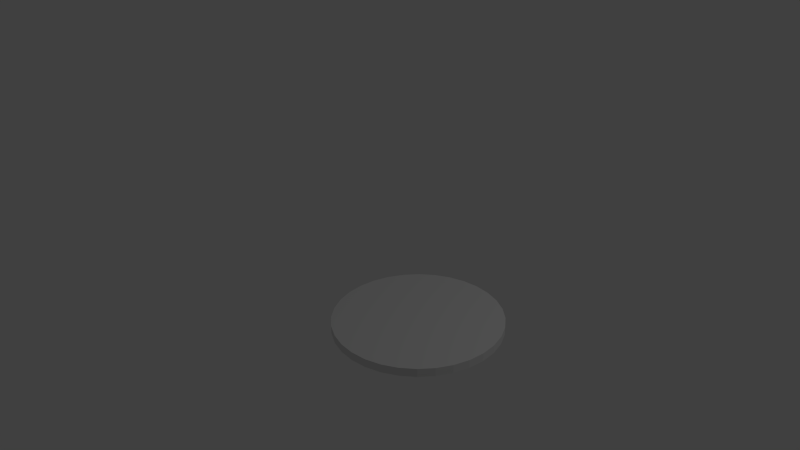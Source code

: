 # Source: coin.blend  (saved by Blender 2.67.0; exported with 4.5.12 LTS)
import bpy
from mathutils import Matrix  # noqa: F401  (used for matrix-valued properties, if any)

bpy.ops.wm.read_factory_settings(use_empty=True)
scene = bpy.context.scene
scene.name = 'Scene'

# ---- collections
col_collection_1 = bpy.data.collections.new('Collection 1'); scene.collection.children.link(col_collection_1)

# ---- world
world_world = bpy.data.worlds.new('World'); scene.world = world_world
world_world.color = (0.05088, 0.05088, 0.05088)
world_world.use_sun_shadow = False
world_world.sun_shadow_jitter_overblur = 0.0
world_world.cycles.sampling_method = 'MANUAL'
world_world.cycles.sample_map_resolution = 256

# ---- cameras
cam_camera = bpy.data.cameras.new('Camera')
cam_camera.clip_end = 100.0
cam_camera.lens = 35.0
cam_camera.sensor_width = 32.0
cam_camera.sensor_height = 18.0
cam_camera.ortho_scale = 7.314
cam_camera.dof.focus_distance = 0.0
cam_camera.dof.aperture_fstop = 128.0

# ---- lights
light_lamp = bpy.data.lights.new('Lamp', 'POINT')
light_lamp.transmission_factor = 0.0
light_lamp.cutoff_distance = 30.0
light_lamp.energy = 100.0
light_lamp.shadow_buffer_clip_start = 1.001
light_lamp.shadow_soft_size = 0.1
light_lamp.shadow_maximum_resolution = 0.006
light_lamp.use_absolute_resolution = True
light_lamp.cycles.use_multiple_importance_sampling = False

# ---- meshes
me_cylinder = bpy.data.meshes.new('Cylinder')
me_cylinder.from_pydata([(-0.05182, 0.6673, 0.1466), (-0.05182, 0.6673, 0.2472), (0.1433, 0.6481, 0.1466), (0.1433, 0.6481, 0.2472), (0.3309, 0.5912, 0.1466), (0.3309, 0.5912, 0.2472), (0.5037, 0.4988, 0.1466), (0.5037, 0.4988, 0.2472), (0.6553, 0.3744, 0.1466), (0.6553, 0.3744, 0.2472), (0.7796, 0.2229, 0.1466), (0.7796, 0.2229, 0.2472), (0.8721, 0.04996, 0.1466), (0.8721, 0.04996, 0.2472), (0.929, -0.1376, 0.1466), (0.929, -0.1376, 0.2472), (0.9482, -0.3327, 0.1466), (0.9482, -0.3327, 0.2472), (0.929, -0.5278, 0.1466), (0.929, -0.5278, 0.2472), (0.8721, -0.7154, 0.1466), (0.8721, -0.7154, 0.2472), (0.7796, -0.8883, 0.1466), (0.7796, -0.8883, 0.2472), (0.6553, -1.04, 0.1466), (0.6553, -1.04, 0.2472), (0.5037, -1.164, 0.1466), (0.5037, -1.164, 0.2472), (0.3309, -1.257, 0.1466), (0.3309, -1.257, 0.2472), (0.1433, -1.314, 0.1466), (0.1433, -1.314, 0.2472), (-0.05182, -1.333, 0.1466), (-0.05182, -1.333, 0.2472), (-0.2469, -1.314, 0.1466), (-0.2469, -1.314, 0.2472), (-0.4345, -1.257, 0.1466), (-0.4345, -1.257, 0.2472), (-0.6074, -1.164, 0.1466), (-0.6074, -1.164, 0.2472), (-0.7589, -1.04, 0.1466), (-0.7589, -1.04, 0.2472), (-0.8833, -0.8883, 0.1466), (-0.8833, -0.8883, 0.2472), (-0.9757, -0.7154, 0.1466), (-0.9757, -0.7154, 0.2472), (-1.033, -0.5278, 0.1466), (-1.033, -0.5278, 0.2472), (-1.052, -0.3327, 0.1466), (-1.052, -0.3327, 0.2472), (-1.033, -0.1376, 0.1466), (-1.033, -0.1376, 0.2472), (-0.9757, 0.04997, 0.1466), (-0.9757, 0.04997, 0.2472), (-0.8833, 0.2229, 0.1466), (-0.8833, 0.2229, 0.2472), (-0.7589, 0.3744, 0.1466), (-0.7589, 0.3744, 0.2472), (-0.6074, 0.4988, 0.1466), (-0.6074, 0.4988, 0.2472), (-0.4345, 0.5912, 0.1466), (-0.4345, 0.5912, 0.2472), (-0.2469, 0.6481, 0.1466), (-0.2469, 0.6481, 0.2472)], [], [(0, 1, 3, 2), (2, 3, 5, 4), (4, 5, 7, 6), (6, 7, 9, 8), (8, 9, 11, 10), (10, 11, 13, 12), (12, 13, 15, 14), (14, 15, 17, 16), (16, 17, 19, 18), (18, 19, 21, 20), (20, 21, 23, 22), (22, 23, 25, 24), (24, 25, 27, 26), (26, 27, 29, 28), (28, 29, 31, 30), (30, 31, 33, 32), (32, 33, 35, 34), (34, 35, 37, 36), (36, 37, 39, 38), (38, 39, 41, 40), (40, 41, 43, 42), (42, 43, 45, 44), (44, 45, 47, 46), (46, 47, 49, 48), (48, 49, 51, 50), (50, 51, 53, 52), (52, 53, 55, 54), (54, 55, 57, 56), (56, 57, 59, 58), (58, 59, 61, 60), (3, 1, 63, 61, 59, 57, 55, 53, 51, 49, 47, 45, 43, 41, 39, 37, 35, 33, 31, 29, 27, 25, 23, 21, 19, 17, 15, 13, 11, 9, 7, 5), (62, 63, 1, 0), (60, 61, 63, 62), (0, 2, 4, 6, 8, 10, 12, 14, 16, 18, 20, 22, 24, 26, 28, 30, 32, 34, 36, 38, 40, 42, 44, 46, 48, 50, 52, 54, 56, 58, 60, 62)])
me_cylinder.use_remesh_preserve_volume = False
me_cylinder.use_remesh_preserve_attributes = False
me_cylinder.use_mirror_vertex_groups = False
me_cylinder.update()

# ---- objects
ob_cylinder = bpy.data.objects.new('Cylinder', me_cylinder)
ob_lamp = bpy.data.objects.new('Lamp', light_lamp)
ob_camera = bpy.data.objects.new('Camera', cam_camera)

# ---- transforms, parenting, visibility, modifiers, constraints
ob_cylinder.location = (0.1395, -0.745, -0.324)
ob_cylinder.lineart.crease_threshold = 0.0
ob_lamp.location = (4.076, 1.005, 5.904)
ob_lamp.rotation_euler = (0.6503, 0.05522, 1.866)
ob_lamp.lock_rotations_4d = False
ob_lamp.empty_display_type = 'ARROWS'
ob_lamp.color = (0.0, 0.0, 0.0, 0.0)
ob_lamp.lineart.crease_threshold = 0.0
ob_camera.location = (6.179, -7.024, 5.344)
ob_camera.rotation_euler = (1.109, 0.01082, 0.8149)
ob_camera.lock_rotations_4d = False
ob_camera.empty_display_type = 'ARROWS'
ob_camera.color = (0.0, 0.0, 0.0, 0.0)
ob_camera.display_type = 'WIRE'
ob_camera.lineart.crease_threshold = 0.0

# ---- collection membership
col_collection_1.objects.link(ob_cylinder)
col_collection_1.objects.link(ob_lamp)
col_collection_1.objects.link(ob_camera)

# ---- scene / render settings (as saved in the file)
scene.camera = ob_camera
scene.frame_start = 1; scene.frame_end = 250; scene.frame_set(2)
scene.render.engine = 'BLENDER_EEVEE_NEXT'
scene.render.image_settings.color_mode = 'RGB'
scene.render.image_settings.compression = 90
scene.render.resolution_percentage = 50
scene.render.dither_intensity = 0.0
scene.cycles.use_denoising = False
scene.cycles.samples = 10
scene.cycles.sampling_pattern = 'TABULATED_SOBOL'
scene.cycles.light_sampling_threshold = 0.0
scene.cycles.use_adaptive_sampling = False
scene.cycles.use_light_tree = False
scene.cycles.blur_glossy = 0.0
scene.cycles.volume_bounces = 1
scene.cycles.pixel_filter_type = 'GAUSSIAN'
scene.cycles.sample_clamp_indirect = 0.0
scene.view_settings.view_transform = 'Standard'
bpy.context.view_layer.update()
